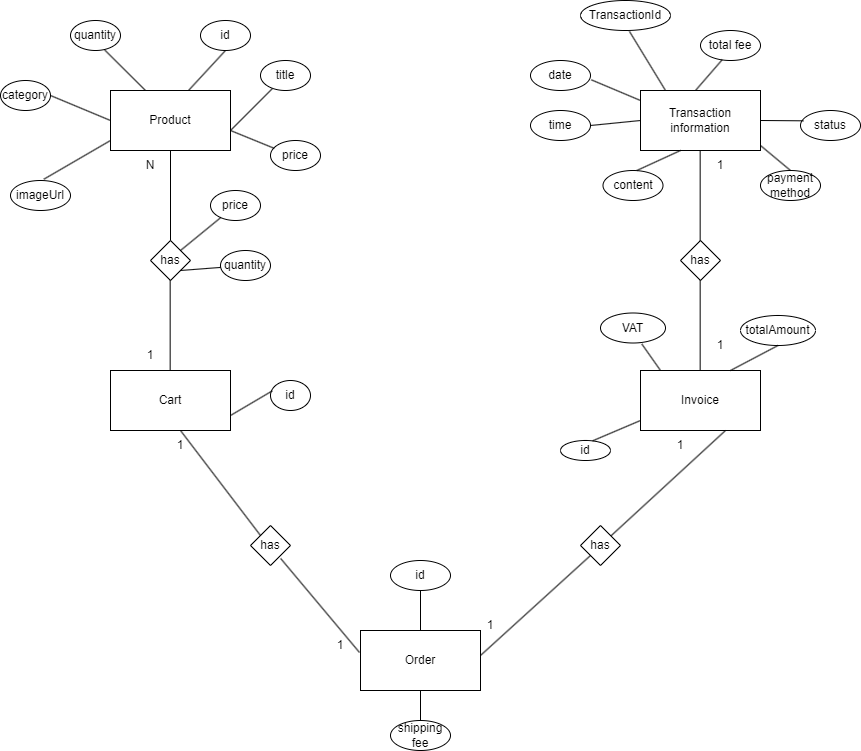

The diagram above was exported from draw.io. Its source (the exported page's mxGraphModel, read from the mxfile embedded in the PNG):
<mxGraphModel dx="1562" dy="938" grid="1" gridSize="10" guides="1" tooltips="1" connect="1" arrows="1" fold="1" page="1" pageScale="1" pageWidth="827" pageHeight="1169" math="0" shadow="0">
  <root>
    <mxCell id="0" />
    <mxCell id="1" parent="0" />
    <mxCell id="GMl5e50Fenq4H3iiPwWn-1" value="Invoice" style="rounded=0;whiteSpace=wrap;html=1;" parent="1" vertex="1">
      <mxGeometry x="650" y="430" width="120" height="60" as="geometry" />
    </mxCell>
    <mxCell id="GMl5e50Fenq4H3iiPwWn-2" value="Order" style="rounded=0;whiteSpace=wrap;html=1;" parent="1" vertex="1">
      <mxGeometry x="370" y="690" width="120" height="60" as="geometry" />
    </mxCell>
    <mxCell id="GMl5e50Fenq4H3iiPwWn-3" value="Product" style="rounded=0;whiteSpace=wrap;html=1;" parent="1" vertex="1">
      <mxGeometry x="120" y="150" width="120" height="60" as="geometry" />
    </mxCell>
    <mxCell id="GMl5e50Fenq4H3iiPwWn-4" value="Cart" style="rounded=0;whiteSpace=wrap;html=1;" parent="1" vertex="1">
      <mxGeometry x="120" y="430" width="120" height="60" as="geometry" />
    </mxCell>
    <mxCell id="GMl5e50Fenq4H3iiPwWn-6" value="Transaction information" style="rounded=0;whiteSpace=wrap;html=1;" parent="1" vertex="1">
      <mxGeometry x="650" y="150" width="120" height="60" as="geometry" />
    </mxCell>
    <mxCell id="GMl5e50Fenq4H3iiPwWn-7" value="has" style="rhombus;whiteSpace=wrap;html=1;" parent="1" vertex="1">
      <mxGeometry x="160" y="300" width="40" height="40" as="geometry" />
    </mxCell>
    <mxCell id="GMl5e50Fenq4H3iiPwWn-8" value="has" style="rhombus;whiteSpace=wrap;html=1;" parent="1" vertex="1">
      <mxGeometry x="260" y="585" width="40" height="40" as="geometry" />
    </mxCell>
    <mxCell id="GMl5e50Fenq4H3iiPwWn-9" value="has" style="rhombus;whiteSpace=wrap;html=1;" parent="1" vertex="1">
      <mxGeometry x="590" y="585" width="40" height="40" as="geometry" />
    </mxCell>
    <mxCell id="GMl5e50Fenq4H3iiPwWn-10" value="has" style="rhombus;whiteSpace=wrap;html=1;" parent="1" vertex="1">
      <mxGeometry x="690" y="300" width="40" height="40" as="geometry" />
    </mxCell>
    <mxCell id="GMl5e50Fenq4H3iiPwWn-12" value="" style="endArrow=none;html=1;rounded=0;entryX=0.5;entryY=1;entryDx=0;entryDy=0;" parent="1" target="GMl5e50Fenq4H3iiPwWn-3" edge="1">
      <mxGeometry width="50" height="50" relative="1" as="geometry">
        <mxPoint x="180" y="300" as="sourcePoint" />
        <mxPoint x="230" y="250" as="targetPoint" />
      </mxGeometry>
    </mxCell>
    <mxCell id="GMl5e50Fenq4H3iiPwWn-13" value="" style="endArrow=none;html=1;rounded=0;entryX=0.5;entryY=1;entryDx=0;entryDy=0;" parent="1" edge="1">
      <mxGeometry width="50" height="50" relative="1" as="geometry">
        <mxPoint x="179.66" y="430" as="sourcePoint" />
        <mxPoint x="179.66" y="340" as="targetPoint" />
      </mxGeometry>
    </mxCell>
    <mxCell id="GMl5e50Fenq4H3iiPwWn-14" value="" style="endArrow=none;html=1;rounded=0;entryX=0.5;entryY=1;entryDx=0;entryDy=0;" parent="1" edge="1">
      <mxGeometry width="50" height="50" relative="1" as="geometry">
        <mxPoint x="709.66" y="300" as="sourcePoint" />
        <mxPoint x="709.66" y="210" as="targetPoint" />
      </mxGeometry>
    </mxCell>
    <mxCell id="GMl5e50Fenq4H3iiPwWn-15" value="" style="endArrow=none;html=1;rounded=0;entryX=0.5;entryY=1;entryDx=0;entryDy=0;" parent="1" edge="1">
      <mxGeometry width="50" height="50" relative="1" as="geometry">
        <mxPoint x="709.66" y="430" as="sourcePoint" />
        <mxPoint x="709.66" y="340" as="targetPoint" />
      </mxGeometry>
    </mxCell>
    <mxCell id="GMl5e50Fenq4H3iiPwWn-16" value="" style="endArrow=none;html=1;rounded=0;exitX=0;exitY=0;exitDx=0;exitDy=0;" parent="1" source="GMl5e50Fenq4H3iiPwWn-8" edge="1">
      <mxGeometry width="50" height="50" relative="1" as="geometry">
        <mxPoint x="140" y="540" as="sourcePoint" />
        <mxPoint x="190" y="490" as="targetPoint" />
      </mxGeometry>
    </mxCell>
    <mxCell id="GMl5e50Fenq4H3iiPwWn-18" value="" style="endArrow=none;html=1;rounded=0;exitX=-0.008;exitY=0.367;exitDx=0;exitDy=0;entryX=0.753;entryY=0.823;entryDx=0;entryDy=0;entryPerimeter=0;exitPerimeter=0;" parent="1" source="GMl5e50Fenq4H3iiPwWn-2" target="GMl5e50Fenq4H3iiPwWn-8" edge="1">
      <mxGeometry width="50" height="50" relative="1" as="geometry">
        <mxPoint x="375.12" y="725" as="sourcePoint" />
        <mxPoint x="290" y="613.32" as="targetPoint" />
      </mxGeometry>
    </mxCell>
    <mxCell id="GMl5e50Fenq4H3iiPwWn-20" value="" style="endArrow=none;html=1;rounded=0;" parent="1" source="GMl5e50Fenq4H3iiPwWn-9" edge="1">
      <mxGeometry width="50" height="50" relative="1" as="geometry">
        <mxPoint x="685" y="540" as="sourcePoint" />
        <mxPoint x="735" y="490" as="targetPoint" />
      </mxGeometry>
    </mxCell>
    <mxCell id="GMl5e50Fenq4H3iiPwWn-21" value="" style="endArrow=none;html=1;rounded=0;entryX=0;entryY=1;entryDx=0;entryDy=0;" parent="1" target="GMl5e50Fenq4H3iiPwWn-9" edge="1">
      <mxGeometry width="50" height="50" relative="1" as="geometry">
        <mxPoint x="490" y="715" as="sourcePoint" />
        <mxPoint x="605" y="610" as="targetPoint" />
      </mxGeometry>
    </mxCell>
    <mxCell id="GMl5e50Fenq4H3iiPwWn-22" value="N" style="text;html=1;align=center;verticalAlign=middle;whiteSpace=wrap;rounded=0;" parent="1" vertex="1">
      <mxGeometry x="130" y="210" width="60" height="30" as="geometry" />
    </mxCell>
    <mxCell id="GMl5e50Fenq4H3iiPwWn-23" value="1" style="text;html=1;align=center;verticalAlign=middle;whiteSpace=wrap;rounded=0;" parent="1" vertex="1">
      <mxGeometry x="130" y="400" width="60" height="30" as="geometry" />
    </mxCell>
    <mxCell id="GMl5e50Fenq4H3iiPwWn-24" value="1" style="text;html=1;align=center;verticalAlign=middle;whiteSpace=wrap;rounded=0;" parent="1" vertex="1">
      <mxGeometry x="160" y="490" width="60" height="30" as="geometry" />
    </mxCell>
    <mxCell id="GMl5e50Fenq4H3iiPwWn-25" value="1" style="text;html=1;align=center;verticalAlign=middle;whiteSpace=wrap;rounded=0;" parent="1" vertex="1">
      <mxGeometry x="320" y="690" width="60" height="30" as="geometry" />
    </mxCell>
    <mxCell id="GMl5e50Fenq4H3iiPwWn-26" value="1" style="text;html=1;align=center;verticalAlign=middle;whiteSpace=wrap;rounded=0;" parent="1" vertex="1">
      <mxGeometry x="470" y="670" width="60" height="30" as="geometry" />
    </mxCell>
    <mxCell id="GMl5e50Fenq4H3iiPwWn-27" value="1" style="text;html=1;align=center;verticalAlign=middle;whiteSpace=wrap;rounded=0;" parent="1" vertex="1">
      <mxGeometry x="660" y="490" width="60" height="30" as="geometry" />
    </mxCell>
    <mxCell id="GMl5e50Fenq4H3iiPwWn-28" value="1" style="text;html=1;align=center;verticalAlign=middle;whiteSpace=wrap;rounded=0;" parent="1" vertex="1">
      <mxGeometry x="700" y="390" width="60" height="30" as="geometry" />
    </mxCell>
    <mxCell id="GMl5e50Fenq4H3iiPwWn-29" value="1" style="text;html=1;align=center;verticalAlign=middle;whiteSpace=wrap;rounded=0;" parent="1" vertex="1">
      <mxGeometry x="700" y="210" width="60" height="30" as="geometry" />
    </mxCell>
    <mxCell id="GMl5e50Fenq4H3iiPwWn-30" value="title" style="ellipse;whiteSpace=wrap;html=1;" parent="1" vertex="1">
      <mxGeometry x="270" y="120" width="50" height="30" as="geometry" />
    </mxCell>
    <mxCell id="GMl5e50Fenq4H3iiPwWn-31" value="price" style="ellipse;whiteSpace=wrap;html=1;" parent="1" vertex="1">
      <mxGeometry x="280" y="200" width="50" height="30" as="geometry" />
    </mxCell>
    <mxCell id="GMl5e50Fenq4H3iiPwWn-32" value="id" style="ellipse;whiteSpace=wrap;html=1;" parent="1" vertex="1">
      <mxGeometry x="210" y="80" width="50" height="30" as="geometry" />
    </mxCell>
    <mxCell id="GMl5e50Fenq4H3iiPwWn-33" value="quantity" style="ellipse;whiteSpace=wrap;html=1;" parent="1" vertex="1">
      <mxGeometry x="80" y="80" width="50" height="30" as="geometry" />
    </mxCell>
    <mxCell id="GMl5e50Fenq4H3iiPwWn-34" value="category" style="ellipse;whiteSpace=wrap;html=1;" parent="1" vertex="1">
      <mxGeometry x="10" y="140" width="50" height="30" as="geometry" />
    </mxCell>
    <mxCell id="GMl5e50Fenq4H3iiPwWn-35" value="imageUrl" style="ellipse;whiteSpace=wrap;html=1;" parent="1" vertex="1">
      <mxGeometry x="20" y="240" width="60" height="30" as="geometry" />
    </mxCell>
    <mxCell id="GMl5e50Fenq4H3iiPwWn-39" value="" style="endArrow=none;html=1;rounded=0;entryX=0.238;entryY=0.935;entryDx=0;entryDy=0;entryPerimeter=0;" parent="1" target="GMl5e50Fenq4H3iiPwWn-30" edge="1">
      <mxGeometry width="50" height="50" relative="1" as="geometry">
        <mxPoint x="240" y="190" as="sourcePoint" />
        <mxPoint x="290" y="140" as="targetPoint" />
      </mxGeometry>
    </mxCell>
    <mxCell id="GMl5e50Fenq4H3iiPwWn-40" value="" style="endArrow=none;html=1;rounded=0;entryX=0.5;entryY=1;entryDx=0;entryDy=0;" parent="1" target="GMl5e50Fenq4H3iiPwWn-32" edge="1">
      <mxGeometry width="50" height="50" relative="1" as="geometry">
        <mxPoint x="198" y="150" as="sourcePoint" />
        <mxPoint x="240" y="108" as="targetPoint" />
      </mxGeometry>
    </mxCell>
    <mxCell id="GMl5e50Fenq4H3iiPwWn-41" value="" style="endArrow=none;html=1;rounded=0;entryX=0.076;entryY=0.262;entryDx=0;entryDy=0;entryPerimeter=0;" parent="1" target="GMl5e50Fenq4H3iiPwWn-31" edge="1">
      <mxGeometry width="50" height="50" relative="1" as="geometry">
        <mxPoint x="240" y="190" as="sourcePoint" />
        <mxPoint x="350" y="230" as="targetPoint" />
      </mxGeometry>
    </mxCell>
    <mxCell id="GMl5e50Fenq4H3iiPwWn-42" value="" style="endArrow=none;html=1;rounded=0;exitX=0.556;exitY=-0.043;exitDx=0;exitDy=0;exitPerimeter=0;" parent="1" source="GMl5e50Fenq4H3iiPwWn-35" edge="1">
      <mxGeometry width="50" height="50" relative="1" as="geometry">
        <mxPoint x="70" y="250" as="sourcePoint" />
        <mxPoint x="120" y="200" as="targetPoint" />
      </mxGeometry>
    </mxCell>
    <mxCell id="GMl5e50Fenq4H3iiPwWn-43" value="" style="endArrow=none;html=1;rounded=0;entryX=1;entryY=0.5;entryDx=0;entryDy=0;" parent="1" target="GMl5e50Fenq4H3iiPwWn-34" edge="1">
      <mxGeometry width="50" height="50" relative="1" as="geometry">
        <mxPoint x="120" y="180" as="sourcePoint" />
        <mxPoint x="170" y="130" as="targetPoint" />
      </mxGeometry>
    </mxCell>
    <mxCell id="GMl5e50Fenq4H3iiPwWn-44" value="" style="endArrow=none;html=1;rounded=0;entryX=0.686;entryY=0.986;entryDx=0;entryDy=0;entryPerimeter=0;" parent="1" target="GMl5e50Fenq4H3iiPwWn-33" edge="1">
      <mxGeometry width="50" height="50" relative="1" as="geometry">
        <mxPoint x="155" y="150" as="sourcePoint" />
        <mxPoint x="205" y="100" as="targetPoint" />
      </mxGeometry>
    </mxCell>
    <mxCell id="GMl5e50Fenq4H3iiPwWn-45" value="id" style="ellipse;whiteSpace=wrap;html=1;" parent="1" vertex="1">
      <mxGeometry x="280" y="440" width="40" height="30" as="geometry" />
    </mxCell>
    <mxCell id="GMl5e50Fenq4H3iiPwWn-47" value="" style="endArrow=none;html=1;rounded=0;entryX=0.044;entryY=0.346;entryDx=0;entryDy=0;entryPerimeter=0;" parent="1" target="GMl5e50Fenq4H3iiPwWn-45" edge="1">
      <mxGeometry width="50" height="50" relative="1" as="geometry">
        <mxPoint x="240" y="475" as="sourcePoint" />
        <mxPoint x="290" y="425" as="targetPoint" />
      </mxGeometry>
    </mxCell>
    <mxCell id="GMl5e50Fenq4H3iiPwWn-49" value="price" style="ellipse;whiteSpace=wrap;html=1;" parent="1" vertex="1">
      <mxGeometry x="220" y="250" width="50" height="30" as="geometry" />
    </mxCell>
    <mxCell id="GMl5e50Fenq4H3iiPwWn-50" value="quantity" style="ellipse;whiteSpace=wrap;html=1;" parent="1" vertex="1">
      <mxGeometry x="230" y="310" width="50" height="30" as="geometry" />
    </mxCell>
    <mxCell id="GMl5e50Fenq4H3iiPwWn-51" value="" style="endArrow=none;html=1;rounded=0;" parent="1" target="GMl5e50Fenq4H3iiPwWn-49" edge="1">
      <mxGeometry width="50" height="50" relative="1" as="geometry">
        <mxPoint x="190" y="310" as="sourcePoint" />
        <mxPoint x="240" y="260" as="targetPoint" />
      </mxGeometry>
    </mxCell>
    <mxCell id="GMl5e50Fenq4H3iiPwWn-52" value="" style="endArrow=none;html=1;rounded=0;" parent="1" target="GMl5e50Fenq4H3iiPwWn-50" edge="1">
      <mxGeometry width="50" height="50" relative="1" as="geometry">
        <mxPoint x="190" y="330" as="sourcePoint" />
        <mxPoint x="240" y="280" as="targetPoint" />
      </mxGeometry>
    </mxCell>
    <mxCell id="GMl5e50Fenq4H3iiPwWn-53" value="id" style="ellipse;whiteSpace=wrap;html=1;" parent="1" vertex="1">
      <mxGeometry x="400" y="620" width="60" height="30" as="geometry" />
    </mxCell>
    <mxCell id="GMl5e50Fenq4H3iiPwWn-55" value="" style="endArrow=none;html=1;rounded=0;entryX=0.5;entryY=1;entryDx=0;entryDy=0;exitX=0.5;exitY=0;exitDx=0;exitDy=0;exitPerimeter=0;" parent="1" source="GMl5e50Fenq4H3iiPwWn-2" target="GMl5e50Fenq4H3iiPwWn-53" edge="1">
      <mxGeometry width="50" height="50" relative="1" as="geometry">
        <mxPoint x="405" y="690" as="sourcePoint" />
        <mxPoint x="455" y="640" as="targetPoint" />
      </mxGeometry>
    </mxCell>
    <mxCell id="GMl5e50Fenq4H3iiPwWn-57" value="shipping&lt;div&gt;fee&lt;/div&gt;" style="ellipse;whiteSpace=wrap;html=1;" parent="1" vertex="1">
      <mxGeometry x="400" y="780" width="60" height="30" as="geometry" />
    </mxCell>
    <mxCell id="GMl5e50Fenq4H3iiPwWn-58" value="" style="endArrow=none;html=1;rounded=0;" parent="1" source="GMl5e50Fenq4H3iiPwWn-57" edge="1">
      <mxGeometry width="50" height="50" relative="1" as="geometry">
        <mxPoint x="380" y="800" as="sourcePoint" />
        <mxPoint x="430" y="750" as="targetPoint" />
      </mxGeometry>
    </mxCell>
    <mxCell id="GMl5e50Fenq4H3iiPwWn-60" value="id" style="ellipse;whiteSpace=wrap;html=1;" parent="1" vertex="1">
      <mxGeometry x="570" y="500" width="50" height="20" as="geometry" />
    </mxCell>
    <mxCell id="GMl5e50Fenq4H3iiPwWn-61" value="VAT" style="ellipse;whiteSpace=wrap;html=1;" parent="1" vertex="1">
      <mxGeometry x="610" y="372.5" width="65" height="30" as="geometry" />
    </mxCell>
    <mxCell id="GMl5e50Fenq4H3iiPwWn-62" value="totalAmount" style="ellipse;whiteSpace=wrap;html=1;" parent="1" vertex="1">
      <mxGeometry x="750" y="375" width="75" height="30" as="geometry" />
    </mxCell>
    <mxCell id="GMl5e50Fenq4H3iiPwWn-63" value="" style="endArrow=none;html=1;rounded=0;entryX=0.5;entryY=1;entryDx=0;entryDy=0;" parent="1" target="GMl5e50Fenq4H3iiPwWn-62" edge="1">
      <mxGeometry width="50" height="50" relative="1" as="geometry">
        <mxPoint x="740" y="430" as="sourcePoint" />
        <mxPoint x="790" y="380" as="targetPoint" />
      </mxGeometry>
    </mxCell>
    <mxCell id="GMl5e50Fenq4H3iiPwWn-64" value="" style="endArrow=none;html=1;rounded=0;entryX=0.5;entryY=1;entryDx=0;entryDy=0;exitX=0.642;exitY=0.017;exitDx=0;exitDy=0;exitPerimeter=0;" parent="1" source="GMl5e50Fenq4H3iiPwWn-60" edge="1">
      <mxGeometry width="50" height="50" relative="1" as="geometry">
        <mxPoint x="602" y="505" as="sourcePoint" />
        <mxPoint x="650" y="480" as="targetPoint" />
      </mxGeometry>
    </mxCell>
    <mxCell id="GMl5e50Fenq4H3iiPwWn-66" value="" style="endArrow=none;html=1;rounded=0;entryX=0.636;entryY=1.034;entryDx=0;entryDy=0;entryPerimeter=0;" parent="1" target="GMl5e50Fenq4H3iiPwWn-61" edge="1">
      <mxGeometry width="50" height="50" relative="1" as="geometry">
        <mxPoint x="670" y="430" as="sourcePoint" />
        <mxPoint x="720" y="380" as="targetPoint" />
      </mxGeometry>
    </mxCell>
    <mxCell id="GMl5e50Fenq4H3iiPwWn-67" value="TransactionId" style="ellipse;whiteSpace=wrap;html=1;" parent="1" vertex="1">
      <mxGeometry x="590" y="60" width="90" height="30" as="geometry" />
    </mxCell>
    <mxCell id="GMl5e50Fenq4H3iiPwWn-68" value="" style="endArrow=none;html=1;rounded=0;entryX=0.544;entryY=1.03;entryDx=0;entryDy=0;entryPerimeter=0;" parent="1" target="GMl5e50Fenq4H3iiPwWn-67" edge="1">
      <mxGeometry width="50" height="50" relative="1" as="geometry">
        <mxPoint x="675" y="150" as="sourcePoint" />
        <mxPoint x="725" y="100" as="targetPoint" />
      </mxGeometry>
    </mxCell>
    <mxCell id="GMl5e50Fenq4H3iiPwWn-69" value="time" style="ellipse;whiteSpace=wrap;html=1;" parent="1" vertex="1">
      <mxGeometry x="540" y="170" width="60" height="30" as="geometry" />
    </mxCell>
    <mxCell id="GMl5e50Fenq4H3iiPwWn-70" value="date" style="ellipse;whiteSpace=wrap;html=1;" parent="1" vertex="1">
      <mxGeometry x="540" y="120" width="60" height="30" as="geometry" />
    </mxCell>
    <mxCell id="GMl5e50Fenq4H3iiPwWn-71" value="total fee" style="ellipse;whiteSpace=wrap;html=1;" parent="1" vertex="1">
      <mxGeometry x="710" y="90" width="60" height="30" as="geometry" />
    </mxCell>
    <mxCell id="GMl5e50Fenq4H3iiPwWn-72" value="content" style="ellipse;whiteSpace=wrap;html=1;" parent="1" vertex="1">
      <mxGeometry x="612.5" y="230" width="60" height="30" as="geometry" />
    </mxCell>
    <mxCell id="GMl5e50Fenq4H3iiPwWn-73" value="payment method" style="ellipse;whiteSpace=wrap;html=1;" parent="1" vertex="1">
      <mxGeometry x="770" y="230" width="60" height="30" as="geometry" />
    </mxCell>
    <mxCell id="GMl5e50Fenq4H3iiPwWn-74" value="status" style="ellipse;whiteSpace=wrap;html=1;" parent="1" vertex="1">
      <mxGeometry x="810" y="170" width="60" height="30" as="geometry" />
    </mxCell>
    <mxCell id="GMl5e50Fenq4H3iiPwWn-75" value="" style="endArrow=none;html=1;rounded=0;exitX=0.565;exitY=-0.001;exitDx=0;exitDy=0;exitPerimeter=0;" parent="1" source="GMl5e50Fenq4H3iiPwWn-72" edge="1">
      <mxGeometry width="50" height="50" relative="1" as="geometry">
        <mxPoint x="640" y="260" as="sourcePoint" />
        <mxPoint x="690" y="210" as="targetPoint" />
      </mxGeometry>
    </mxCell>
    <mxCell id="GMl5e50Fenq4H3iiPwWn-76" value="" style="endArrow=none;html=1;rounded=0;exitX=1;exitY=0.5;exitDx=0;exitDy=0;" parent="1" source="GMl5e50Fenq4H3iiPwWn-69" edge="1">
      <mxGeometry width="50" height="50" relative="1" as="geometry">
        <mxPoint x="600" y="230" as="sourcePoint" />
        <mxPoint x="650" y="180" as="targetPoint" />
      </mxGeometry>
    </mxCell>
    <mxCell id="GMl5e50Fenq4H3iiPwWn-77" value="" style="endArrow=none;html=1;rounded=0;exitX=1.014;exitY=0.644;exitDx=0;exitDy=0;exitPerimeter=0;" parent="1" source="GMl5e50Fenq4H3iiPwWn-70" edge="1">
      <mxGeometry width="50" height="50" relative="1" as="geometry">
        <mxPoint x="600" y="210" as="sourcePoint" />
        <mxPoint x="650" y="160" as="targetPoint" />
      </mxGeometry>
    </mxCell>
    <mxCell id="GMl5e50Fenq4H3iiPwWn-78" value="" style="endArrow=none;html=1;rounded=0;entryX=0.362;entryY=0.974;entryDx=0;entryDy=0;entryPerimeter=0;" parent="1" target="GMl5e50Fenq4H3iiPwWn-71" edge="1">
      <mxGeometry width="50" height="50" relative="1" as="geometry">
        <mxPoint x="705" y="150" as="sourcePoint" />
        <mxPoint x="755" y="100" as="targetPoint" />
      </mxGeometry>
    </mxCell>
    <mxCell id="GMl5e50Fenq4H3iiPwWn-79" value="" style="endArrow=none;html=1;rounded=0;entryX=0.049;entryY=0.344;entryDx=0;entryDy=0;entryPerimeter=0;" parent="1" target="GMl5e50Fenq4H3iiPwWn-74" edge="1">
      <mxGeometry width="50" height="50" relative="1" as="geometry">
        <mxPoint x="770" y="180" as="sourcePoint" />
        <mxPoint x="820" y="130" as="targetPoint" />
      </mxGeometry>
    </mxCell>
    <mxCell id="GMl5e50Fenq4H3iiPwWn-80" value="" style="endArrow=none;html=1;rounded=0;entryX=0.5;entryY=0;entryDx=0;entryDy=0;" parent="1" target="GMl5e50Fenq4H3iiPwWn-73" edge="1">
      <mxGeometry width="50" height="50" relative="1" as="geometry">
        <mxPoint x="770" y="205" as="sourcePoint" />
        <mxPoint x="820" y="155" as="targetPoint" />
      </mxGeometry>
    </mxCell>
  </root>
</mxGraphModel>